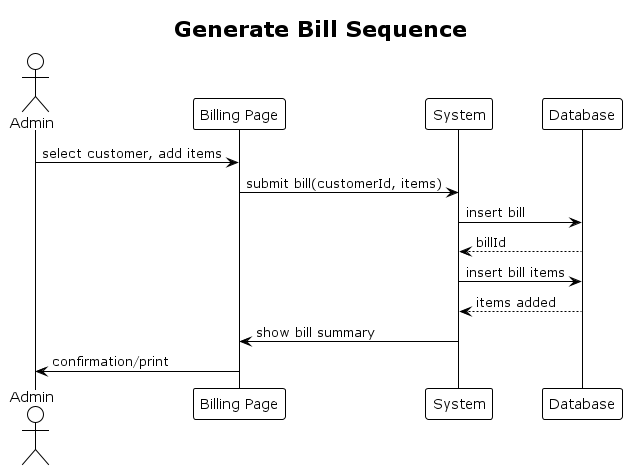

The diagram above was rendered by PlantUML. Its source (embedded in the PNG):
@startuml Sequence Diagram - Billing
!theme plain
title Generate Bill Sequence

actor Admin
participant "Billing Page" as BillPage
participant "System" as System
participant "Database" as DB

Admin -> BillPage : select customer, add items
BillPage -> System : submit bill(customerId, items)
System -> DB : insert bill
DB --> System : billId
System -> DB : insert bill items
DB --> System : items added
System -> BillPage : show bill summary
BillPage -> Admin : confirmation/print

@enduml